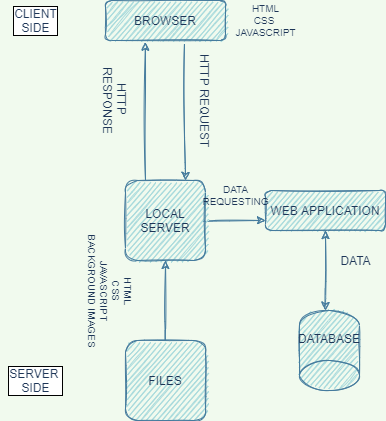

The diagram above was exported from draw.io. Its source (the exported page's mxGraphModel, read from the mxfile embedded in the PNG):
<mxGraphModel dx="1038" dy="585" grid="1" gridSize="10" guides="1" tooltips="1" connect="1" arrows="1" fold="1" page="1" pageScale="1" pageWidth="827" pageHeight="1169" background="#F1FAEE" math="0" shadow="0">
  <root>
    <mxCell id="WIyWlLk6GJQsqaUBKTNV-0" />
    <mxCell id="WIyWlLk6GJQsqaUBKTNV-1" parent="WIyWlLk6GJQsqaUBKTNV-0" />
    <mxCell id="WIyWlLk6GJQsqaUBKTNV-3" value="BROWSER" style="whiteSpace=wrap;html=1;fontSize=12;glass=0;strokeWidth=1;shadow=0;fillColor=#A8DADC;strokeColor=#457B9D;fontColor=#1D3557;sketch=1;rounded=1;" parent="WIyWlLk6GJQsqaUBKTNV-1" vertex="1">
      <mxGeometry x="160" width="120" height="40" as="geometry" />
    </mxCell>
    <mxCell id="WIyWlLk6GJQsqaUBKTNV-7" value="WEB APPLICATION" style="whiteSpace=wrap;html=1;fontSize=12;glass=0;strokeWidth=1;shadow=0;fillColor=#A8DADC;strokeColor=#457B9D;fontColor=#1D3557;sketch=1;rounded=1;" parent="WIyWlLk6GJQsqaUBKTNV-1" vertex="1">
      <mxGeometry x="320" y="190" width="120" height="40" as="geometry" />
    </mxCell>
    <mxCell id="fVlOlbKu559LVHfKVScn-9" style="edgeStyle=orthogonalEdgeStyle;curved=1;rounded=1;sketch=1;orthogonalLoop=1;jettySize=auto;html=1;exitX=0.25;exitY=0;exitDx=0;exitDy=0;entryX=0.332;entryY=1.045;entryDx=0;entryDy=0;entryPerimeter=0;fontColor=#1D3557;strokeColor=#457B9D;fillColor=#A8DADC;" edge="1" parent="WIyWlLk6GJQsqaUBKTNV-1" source="fVlOlbKu559LVHfKVScn-4" target="WIyWlLk6GJQsqaUBKTNV-3">
      <mxGeometry relative="1" as="geometry" />
    </mxCell>
    <mxCell id="fVlOlbKu559LVHfKVScn-11" style="edgeStyle=orthogonalEdgeStyle;curved=1;rounded=1;sketch=1;orthogonalLoop=1;jettySize=auto;html=1;exitX=1;exitY=0.5;exitDx=0;exitDy=0;entryX=0;entryY=0.75;entryDx=0;entryDy=0;fontColor=#1D3557;strokeColor=#457B9D;fillColor=#A8DADC;" edge="1" parent="WIyWlLk6GJQsqaUBKTNV-1" source="fVlOlbKu559LVHfKVScn-4" target="WIyWlLk6GJQsqaUBKTNV-7">
      <mxGeometry relative="1" as="geometry" />
    </mxCell>
    <mxCell id="fVlOlbKu559LVHfKVScn-4" value="LOCAL SERVER" style="whiteSpace=wrap;html=1;aspect=fixed;fillColor=#A8DADC;strokeColor=#457B9D;fontColor=#1D3557;sketch=1;rounded=1;" vertex="1" parent="WIyWlLk6GJQsqaUBKTNV-1">
      <mxGeometry x="180" y="180" width="80" height="80" as="geometry" />
    </mxCell>
    <mxCell id="fVlOlbKu559LVHfKVScn-6" value="" style="endArrow=classic;html=1;entryX=0.75;entryY=0;entryDx=0;entryDy=0;exitX=0.658;exitY=1.085;exitDx=0;exitDy=0;exitPerimeter=0;strokeColor=#457B9D;fontColor=#1D3557;labelBackgroundColor=#F1FAEE;sketch=1;curved=1;" edge="1" parent="WIyWlLk6GJQsqaUBKTNV-1" source="WIyWlLk6GJQsqaUBKTNV-3" target="fVlOlbKu559LVHfKVScn-4">
      <mxGeometry width="50" height="50" relative="1" as="geometry">
        <mxPoint x="390" y="300" as="sourcePoint" />
        <mxPoint x="440" y="250" as="targetPoint" />
        <Array as="points">
          <mxPoint x="240" y="120" />
        </Array>
      </mxGeometry>
    </mxCell>
    <mxCell id="fVlOlbKu559LVHfKVScn-7" value="HTTP REQUEST" style="text;html=1;resizable=0;autosize=1;align=center;verticalAlign=middle;points=[];fillColor=none;strokeColor=none;rounded=0;sketch=1;fontColor=#1D3557;rotation=90;" vertex="1" parent="WIyWlLk6GJQsqaUBKTNV-1">
      <mxGeometry x="205" y="90" width="110" height="20" as="geometry" />
    </mxCell>
    <mxCell id="fVlOlbKu559LVHfKVScn-10" value="HTTP &lt;br&gt;RESPONSE" style="text;html=1;resizable=0;autosize=1;align=center;verticalAlign=middle;points=[];fillColor=none;strokeColor=none;rounded=0;sketch=1;fontColor=#1D3557;rotation=90;" vertex="1" parent="WIyWlLk6GJQsqaUBKTNV-1">
      <mxGeometry x="130" y="85" width="80" height="30" as="geometry" />
    </mxCell>
    <mxCell id="fVlOlbKu559LVHfKVScn-14" value="" style="endArrow=classic;startArrow=classic;html=1;rounded=1;sketch=1;fontColor=#1D3557;strokeColor=#457B9D;fillColor=#A8DADC;curved=1;exitX=0.5;exitY=0;exitDx=0;exitDy=0;entryX=0.5;entryY=1;entryDx=0;entryDy=0;" edge="1" parent="WIyWlLk6GJQsqaUBKTNV-1" target="WIyWlLk6GJQsqaUBKTNV-7">
      <mxGeometry width="50" height="50" relative="1" as="geometry">
        <mxPoint x="380" y="310" as="sourcePoint" />
        <mxPoint x="440" y="240" as="targetPoint" />
      </mxGeometry>
    </mxCell>
    <mxCell id="fVlOlbKu559LVHfKVScn-15" value="DATA" style="text;html=1;resizable=0;autosize=1;align=center;verticalAlign=middle;points=[];fillColor=none;strokeColor=none;rounded=0;sketch=1;fontColor=#1D3557;" vertex="1" parent="WIyWlLk6GJQsqaUBKTNV-1">
      <mxGeometry x="385" y="250" width="50" height="20" as="geometry" />
    </mxCell>
    <mxCell id="fVlOlbKu559LVHfKVScn-17" value="DATABASE" style="shape=cylinder3;whiteSpace=wrap;html=1;boundedLbl=1;backgroundOutline=1;size=15;rounded=1;sketch=1;fontColor=#1D3557;strokeColor=#457B9D;fillColor=#A8DADC;direction=west;" vertex="1" parent="WIyWlLk6GJQsqaUBKTNV-1">
      <mxGeometry x="354" y="310" width="60" height="80" as="geometry" />
    </mxCell>
    <mxCell id="fVlOlbKu559LVHfKVScn-20" style="edgeStyle=orthogonalEdgeStyle;curved=1;rounded=1;sketch=1;orthogonalLoop=1;jettySize=auto;html=1;entryX=0.5;entryY=1;entryDx=0;entryDy=0;fontColor=#1D3557;strokeColor=#457B9D;fillColor=#A8DADC;" edge="1" parent="WIyWlLk6GJQsqaUBKTNV-1" source="fVlOlbKu559LVHfKVScn-18" target="fVlOlbKu559LVHfKVScn-4">
      <mxGeometry relative="1" as="geometry" />
    </mxCell>
    <mxCell id="fVlOlbKu559LVHfKVScn-18" value="FILES" style="whiteSpace=wrap;html=1;aspect=fixed;rounded=1;sketch=1;fontColor=#1D3557;strokeColor=#457B9D;fillColor=#A8DADC;" vertex="1" parent="WIyWlLk6GJQsqaUBKTNV-1">
      <mxGeometry x="180" y="340" width="80" height="80" as="geometry" />
    </mxCell>
    <mxCell id="fVlOlbKu559LVHfKVScn-21" value="HTML&lt;br style=&quot;font-size: 10px;&quot;&gt;CSS&lt;br style=&quot;font-size: 10px;&quot;&gt;JAVASCRIPT&lt;br style=&quot;font-size: 10px;&quot;&gt;BACKGROUND IMAGES" style="text;html=1;resizable=0;autosize=1;align=center;verticalAlign=middle;points=[];fillColor=none;strokeColor=none;rounded=0;sketch=1;fontColor=#1D3557;rotation=90;labelBackgroundColor=none;labelBorderColor=none;fontSize=10;" vertex="1" parent="WIyWlLk6GJQsqaUBKTNV-1">
      <mxGeometry x="100" y="265" width="130" height="50" as="geometry" />
    </mxCell>
    <mxCell id="fVlOlbKu559LVHfKVScn-23" value="DATA&lt;br&gt;REQUESTING" style="text;html=1;resizable=0;autosize=1;align=center;verticalAlign=middle;points=[];fillColor=none;strokeColor=none;rounded=0;labelBackgroundColor=none;labelBorderColor=none;sketch=1;fontSize=10;fontColor=#1D3557;" vertex="1" parent="WIyWlLk6GJQsqaUBKTNV-1">
      <mxGeometry x="250" y="180" width="80" height="30" as="geometry" />
    </mxCell>
    <mxCell id="fVlOlbKu559LVHfKVScn-24" value="HTML&lt;br&gt;CSS&amp;nbsp;&lt;br&gt;JAVASCRIPT" style="text;html=1;resizable=0;autosize=1;align=center;verticalAlign=middle;points=[];fillColor=none;strokeColor=none;rounded=0;labelBackgroundColor=none;labelBorderColor=none;sketch=1;fontSize=10;fontColor=#1D3557;" vertex="1" parent="WIyWlLk6GJQsqaUBKTNV-1">
      <mxGeometry x="280" width="80" height="40" as="geometry" />
    </mxCell>
    <mxCell id="fVlOlbKu559LVHfKVScn-25" value="CLIENT&lt;br&gt;SIDE" style="text;html=1;resizable=0;autosize=1;align=center;verticalAlign=middle;points=[];fillColor=none;strokeColor=none;rounded=0;labelBackgroundColor=default;labelBorderColor=#000000;sketch=1;fontSize=12;fontColor=#1D3557;" vertex="1" parent="WIyWlLk6GJQsqaUBKTNV-1">
      <mxGeometry x="60" y="5" width="60" height="30" as="geometry" />
    </mxCell>
    <mxCell id="fVlOlbKu559LVHfKVScn-26" value="SERVER&amp;nbsp;&lt;br&gt;SIDE" style="text;html=1;resizable=0;autosize=1;align=center;verticalAlign=middle;points=[];fillColor=none;strokeColor=none;rounded=0;labelBackgroundColor=default;labelBorderColor=#000000;sketch=1;fontSize=12;fontColor=#1D3557;" vertex="1" parent="WIyWlLk6GJQsqaUBKTNV-1">
      <mxGeometry x="55" y="365" width="70" height="30" as="geometry" />
    </mxCell>
  </root>
</mxGraphModel>